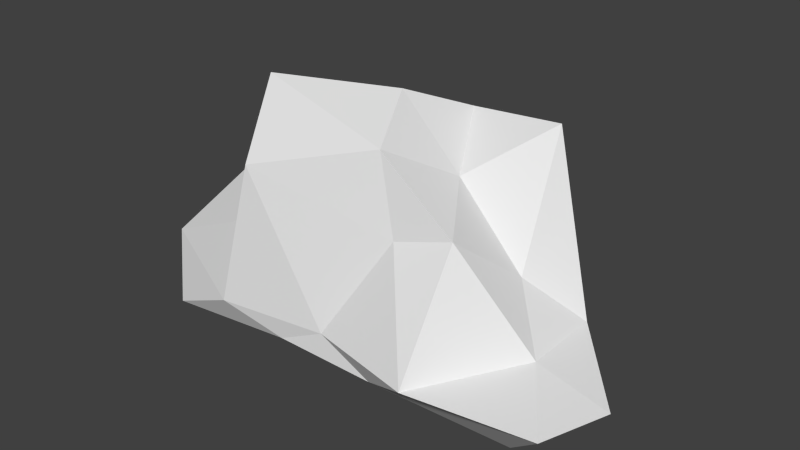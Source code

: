 # Source: cloud1.blend  (saved by Blender 2.73.0; exported with 4.5.12 LTS)
import bpy
from mathutils import Matrix  # noqa: F401  (used for matrix-valued properties, if any)

bpy.ops.wm.read_factory_settings(use_empty=True)
scene = bpy.context.scene
scene.name = 'Scene'

# ---- collections
col_collection_1 = bpy.data.collections.new('Collection 1'); scene.collection.children.link(col_collection_1)

# ---- world
world_world = bpy.data.worlds.new('World'); scene.world = world_world
world_world.color = (0.05088, 0.05088, 0.05088)
world_world.use_sun_shadow = False
world_world.sun_shadow_jitter_overblur = 0.0
world_world.cycles.sampling_method = 'MANUAL'
world_world.cycles.sample_map_resolution = 256

# ---- meshes
me_icosphere = bpy.data.meshes.new('Icosphere')
me_icosphere.from_pydata([(0.0, -0.008624, -0.4361), (1.225, -0.6162, -0.07974), (-0.2764, -0.6023, -0.1959), (-1.275, -0.008624, -0.2678), (-0.2764, 0.585, -0.1959), (0.7236, 0.3583, -0.1959), (0.2764, -0.4045, 0.4472), (-0.7856, -0.3741, 0.1974), (-0.7236, 0.3583, 0.4472), (0.2764, 0.585, 0.4472), (0.7125, -0.008624, 0.2484), (0.0, -0.008624, 1.0), (-0.1625, -0.3576, -0.3712), (0.9538, -0.3992, -0.3705), (0.2629, -0.5732, -0.23), (1.352, -0.2493, -0.07974), (0.4253, 0.207, -0.3712), (-0.5257, -0.008624, -0.3712), (-1.069, -0.5705, -0.3019), (-0.1625, 0.3403, -0.3712), (-0.6882, 0.3403, -0.23), (0.2629, 0.556, -0.23), (0.9511, -0.2243, 0.0), (0.9511, 0.207, 0.0), (-0.02722, -0.5806, -0.07974), (0.5606, -0.7105, -0.07974), (-1.378, -0.2901, -0.07974), (-0.615, -0.6657, -0.07974), (-0.5878, 0.556, 0.0), (-0.9511, 0.207, 0.0), (0.5878, 0.556, 0.0), (0.0, 0.6893, 0.0), (0.5745, -0.3576, 0.5257), (-0.4899, -0.5718, 0.6652), (-0.8506, -0.008624, 0.5257), (-0.2629, 0.556, 0.5257), (0.6586, 0.3403, 0.8851), (0.1625, -0.3576, 0.8507), (0.3438, -0.008624, 0.6518), (-0.6523, -0.2228, 0.9901), (-0.4253, 0.207, 0.8507), (0.1625, 0.3403, 0.8507)], [], [(0, 13, 12), (1, 13, 15), (0, 12, 17), (0, 17, 19), (0, 19, 16), (1, 15, 22), (2, 14, 24), (3, 18, 26), (4, 20, 28), (5, 21, 30), (1, 22, 25), (2, 24, 27), (3, 26, 29), (4, 28, 31), (5, 30, 23), (6, 32, 37), (7, 33, 39), (8, 34, 40), (9, 35, 41), (10, 36, 38), (38, 41, 11), (38, 36, 41), (36, 9, 41), (41, 40, 11), (41, 35, 40), (35, 8, 40), (40, 39, 11), (40, 34, 39), (34, 7, 39), (39, 37, 11), (39, 33, 37), (33, 6, 37), (37, 38, 11), (37, 32, 38), (32, 10, 38), (23, 36, 10), (23, 30, 36), (30, 9, 36), (31, 35, 9), (31, 28, 35), (28, 8, 35), (29, 34, 8), (29, 26, 34), (26, 7, 34), (27, 33, 7), (27, 24, 33), (24, 6, 33), (25, 32, 6), (25, 22, 32), (22, 10, 32), (30, 31, 9), (30, 21, 31), (21, 4, 31), (28, 29, 8), (28, 20, 29), (20, 3, 29), (26, 27, 7), (26, 18, 27), (18, 2, 27), (24, 25, 6), (24, 14, 25), (14, 1, 25), (22, 23, 10), (22, 15, 23), (15, 5, 23), (16, 21, 5), (16, 19, 21), (19, 4, 21), (19, 20, 4), (19, 17, 20), (17, 3, 20), (17, 18, 3), (17, 12, 18), (12, 2, 18), (15, 16, 5), (15, 13, 16), (13, 0, 16), (12, 14, 2), (12, 13, 14), (13, 1, 14)])
me_icosphere.use_remesh_preserve_volume = False
me_icosphere.use_remesh_preserve_attributes = False
me_icosphere.use_mirror_vertex_groups = False
me_icosphere.update()

# ---- objects
ob_icosphere = bpy.data.objects.new('Icosphere', me_icosphere)

# ---- transforms, parenting, visibility, modifiers, constraints
ob_icosphere.location = (0.0, 0.0, 0.0)
ob_icosphere.lineart.crease_threshold = 0.0

# ---- collection membership
col_collection_1.objects.link(ob_icosphere)

# ---- scene / render settings (as saved in the file)
scene.frame_start = 1; scene.frame_end = 250; scene.frame_set(1)
scene.render.engine = 'BLENDER_EEVEE_NEXT'
scene.render.resolution_percentage = 50
scene.render.dither_intensity = 0.0
scene.cycles.use_denoising = False
scene.cycles.samples = 10
scene.cycles.sampling_pattern = 'TABULATED_SOBOL'
scene.cycles.light_sampling_threshold = 0.0
scene.cycles.use_adaptive_sampling = False
scene.cycles.use_light_tree = False
scene.cycles.blur_glossy = 0.0
scene.cycles.pixel_filter_type = 'GAUSSIAN'
scene.cycles.sample_clamp_indirect = 0.0
scene.view_settings.view_transform = 'Standard'
bpy.context.view_layer.update()

# ---- added for rendering (the .blend has no active camera and no usable light): camera, sun
cam_auto = bpy.data.cameras.new('AutoCamera')
cam_auto.lens = 50.0
cam_auto.sensor_width = 36.0
cam_auto.clip_end = 1000.0
ob_auto_camera = bpy.data.objects.new('AutoCamera', cam_auto)
scene.collection.objects.link(ob_auto_camera)
ob_auto_camera.location = (3.12101, -3.77149, 2.78921)
ob_auto_camera.rotation_euler = (1.09748, -7.21219e-08, 0.694738)
scene.camera = ob_auto_camera
light_auto_sun = bpy.data.lights.new('AutoSun', 'SUN')
light_auto_sun.energy = 3.0
light_auto_sun.angle = 0.0523599
ob_auto_sun = bpy.data.objects.new('AutoSun', light_auto_sun)
scene.collection.objects.link(ob_auto_sun)
ob_auto_sun.rotation_euler = (0.872665, 0.174533, 0.523599)
bpy.context.view_layer.update()
